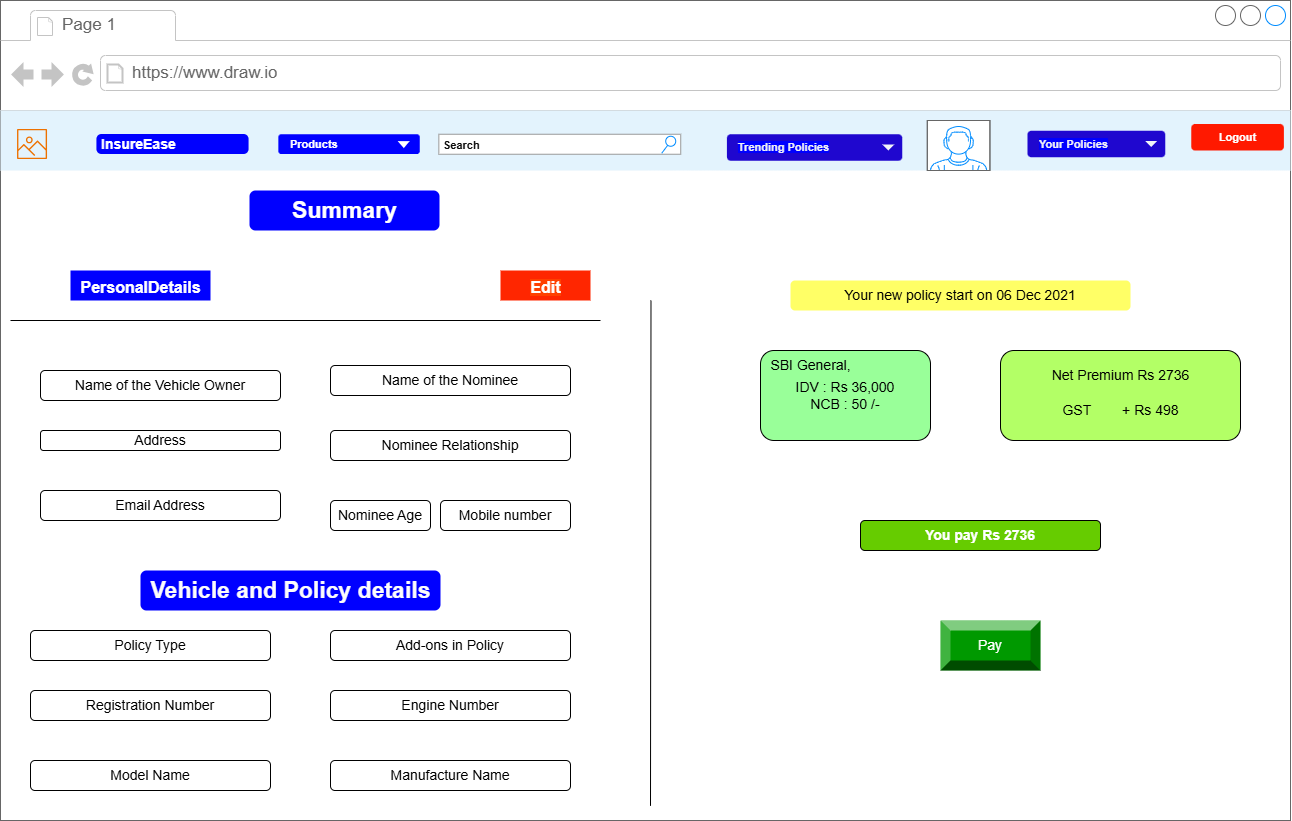

The diagram above was exported from draw.io. Its source (the exported page's mxGraphModel, read from the mxfile embedded in the PNG):
<mxGraphModel dx="1750" dy="2199" grid="1" gridSize="10" guides="1" tooltips="1" connect="1" arrows="1" fold="1" page="1" pageScale="1" pageWidth="827" pageHeight="1169" math="0" shadow="0">
  <root>
    <mxCell id="0" />
    <mxCell id="1" parent="0" />
    <mxCell id="9bylfljlyVE9gH4FaXEu-1" value="" style="strokeWidth=1;shadow=0;dashed=0;align=center;html=1;shape=mxgraph.mockup.containers.browserWindow;rSize=0;strokeColor=#666666;strokeColor2=#008cff;strokeColor3=#c4c4c4;mainText=,;recursiveResize=0;" parent="1" vertex="1">
      <mxGeometry x="70" y="-130" width="1290" height="820" as="geometry" />
    </mxCell>
    <mxCell id="9bylfljlyVE9gH4FaXEu-2" value="Page 1" style="strokeWidth=1;shadow=0;dashed=0;align=center;html=1;shape=mxgraph.mockup.containers.anchor;fontSize=17;fontColor=#666666;align=left;whiteSpace=wrap;" parent="9bylfljlyVE9gH4FaXEu-1" vertex="1">
      <mxGeometry x="60" y="12" width="110" height="26" as="geometry" />
    </mxCell>
    <mxCell id="9bylfljlyVE9gH4FaXEu-3" value="https://www.draw.io" style="strokeWidth=1;shadow=0;dashed=0;align=center;html=1;shape=mxgraph.mockup.containers.anchor;rSize=0;fontSize=17;fontColor=#666666;align=left;" parent="9bylfljlyVE9gH4FaXEu-1" vertex="1">
      <mxGeometry x="130" y="60" width="250" height="26" as="geometry" />
    </mxCell>
    <mxCell id="9bylfljlyVE9gH4FaXEu-4" value="" style="html=1;shadow=0;dashed=0;fillColor=#E3F3FD;strokeColor=none;fontSize=16;fontColor=#ffffff;align=left;spacing=15;" parent="9bylfljlyVE9gH4FaXEu-1" vertex="1">
      <mxGeometry y="110" width="1290" height="60" as="geometry" />
    </mxCell>
    <mxCell id="9bylfljlyVE9gH4FaXEu-5" value="&lt;b&gt;&lt;font style=&quot;font-size: 11px;&quot;&gt;Logout&lt;/font&gt;&lt;/b&gt;" style="rounded=1;fillColor=#ff1900;strokeColor=none;html=1;whiteSpace=wrap;fontColor=#ffffff;align=center;verticalAlign=middle;fontStyle=0;fontSize=12;sketch=0;" parent="9bylfljlyVE9gH4FaXEu-4" vertex="1">
      <mxGeometry x="1190.7692307692305" y="13.5" width="92.61538461538461" height="26.5" as="geometry" />
    </mxCell>
    <mxCell id="9bylfljlyVE9gH4FaXEu-6" value="" style="sketch=0;outlineConnect=0;fontColor=#232F3E;gradientColor=none;fillColor=#ED7100;strokeColor=none;dashed=0;verticalLabelPosition=bottom;verticalAlign=top;align=center;html=1;fontSize=12;fontStyle=0;aspect=fixed;pointerEvents=1;shape=mxgraph.aws4.container_registry_image;" parent="9bylfljlyVE9gH4FaXEu-4" vertex="1">
      <mxGeometry x="16.538461538461537" y="13.5" width="30" height="40" as="geometry" />
    </mxCell>
    <mxCell id="9bylfljlyVE9gH4FaXEu-7" value="InsureEase" style="html=1;shadow=0;dashed=0;shape=mxgraph.bootstrap.rrect;rSize=5;strokeColor=none;strokeWidth=1;fillColor=#0000FF;fontColor=#FFFFFF;whiteSpace=wrap;align=left;verticalAlign=middle;spacingLeft=0;fontStyle=1;fontSize=14;spacing=5;" parent="9bylfljlyVE9gH4FaXEu-4" vertex="1">
      <mxGeometry x="95.92307692307692" y="23.5" width="152.15384615384613" height="20" as="geometry" />
    </mxCell>
    <mxCell id="9bylfljlyVE9gH4FaXEu-8" value="&lt;b&gt;&lt;font color=&quot;#ffffff&quot; style=&quot;font-size: 11px;&quot;&gt;Products&lt;/font&gt;&lt;/b&gt;" style="rounded=1;fillColor=#0000FF;strokeColor=none;html=1;whiteSpace=wrap;fontColor=#596780;align=left;fontSize=12;spacingLeft=10;sketch=0;" parent="9bylfljlyVE9gH4FaXEu-4" vertex="1">
      <mxGeometry x="277.849875" y="23.75" width="141.400125" height="19.75" as="geometry" />
    </mxCell>
    <mxCell id="9bylfljlyVE9gH4FaXEu-9" value="" style="shape=triangle;direction=south;fillColor=#FFFFFF;strokeColor=none;html=1;sketch=0;strokeWidth=4;" parent="9bylfljlyVE9gH4FaXEu-8" vertex="1">
      <mxGeometry x="1" y="0.5" width="12" height="7" relative="1" as="geometry">
        <mxPoint x="-22" y="-3" as="offset" />
      </mxGeometry>
    </mxCell>
    <mxCell id="9bylfljlyVE9gH4FaXEu-10" value="&lt;font color=&quot;#0d0d0d&quot; style=&quot;font-size: 11px;&quot;&gt;&lt;b style=&quot;&quot;&gt;Search&lt;/b&gt;&lt;/font&gt;" style="strokeWidth=1;shadow=0;dashed=0;align=center;html=1;shape=mxgraph.mockup.forms.searchBox;strokeColor=#999999;mainText=;strokeColor2=#008cff;fontColor=#666666;fontSize=17;align=left;spacingLeft=3;whiteSpace=wrap;" parent="9bylfljlyVE9gH4FaXEu-4" vertex="1">
      <mxGeometry x="438.34951456310677" y="23.75" width="241.87500000000003" height="20" as="geometry" />
    </mxCell>
    <mxCell id="9bylfljlyVE9gH4FaXEu-11" value="" style="verticalLabelPosition=bottom;shadow=0;dashed=0;align=center;html=1;verticalAlign=top;strokeWidth=1;shape=mxgraph.mockup.containers.userMale;strokeColor=#666666;strokeColor2=#008cff;" parent="9bylfljlyVE9gH4FaXEu-4" vertex="1">
      <mxGeometry x="926.7961165048545" y="10" width="62.62135922330098" height="50" as="geometry" />
    </mxCell>
    <mxCell id="9bylfljlyVE9gH4FaXEu-12" value="&lt;b style=&quot;color: rgb(239, 241, 246); font-size: 11px; background-color: rgb(0, 0, 255);&quot;&gt;Trending Policies&lt;/b&gt;" style="rounded=1;fillColor=#1f07cf;strokeColor=none;html=1;whiteSpace=wrap;fontColor=#596780;align=left;fontSize=12;spacingLeft=10;sketch=0;" parent="9bylfljlyVE9gH4FaXEu-4" vertex="1">
      <mxGeometry x="726.4077669902913" y="23.75" width="175.33980582524273" height="26.5" as="geometry" />
    </mxCell>
    <mxCell id="9bylfljlyVE9gH4FaXEu-13" value="" style="shape=triangle;direction=south;fillColor=#f1f4f8;strokeColor=none;html=1;sketch=0;" parent="9bylfljlyVE9gH4FaXEu-12" vertex="1">
      <mxGeometry x="1" y="0.5" width="12" height="6" relative="1" as="geometry">
        <mxPoint x="-20" y="-3" as="offset" />
      </mxGeometry>
    </mxCell>
    <mxCell id="9bylfljlyVE9gH4FaXEu-14" value="&lt;font color=&quot;#eff1f6&quot;&gt;&lt;span style=&quot;font-size: 11px; background-color: rgb(0, 0, 255);&quot;&gt;&lt;b&gt;Your Policies&lt;/b&gt;&lt;/span&gt;&lt;/font&gt;" style="rounded=1;fillColor=#1f07cf;strokeColor=none;html=1;whiteSpace=wrap;fontColor=#596780;align=left;fontSize=12;spacingLeft=10;sketch=0;" parent="9bylfljlyVE9gH4FaXEu-4" vertex="1">
      <mxGeometry x="1026.990291262136" y="20.25" width="137.76699029126215" height="26.5" as="geometry" />
    </mxCell>
    <mxCell id="9bylfljlyVE9gH4FaXEu-15" value="" style="shape=triangle;direction=south;fillColor=#f1f4f8;strokeColor=none;html=1;sketch=0;" parent="9bylfljlyVE9gH4FaXEu-14" vertex="1">
      <mxGeometry x="1" y="0.5" width="12" height="6" relative="1" as="geometry">
        <mxPoint x="-20" y="-3" as="offset" />
      </mxGeometry>
    </mxCell>
    <mxCell id="9bylfljlyVE9gH4FaXEu-16" value="&lt;font style=&quot;font-size: 23px;&quot; color=&quot;#ffffff&quot;&gt;Summary&lt;/font&gt;" style="text;strokeColor=none;fillColor=#0000FF;html=1;fontSize=24;fontStyle=1;verticalAlign=middle;align=center;rounded=1;" parent="9bylfljlyVE9gH4FaXEu-1" vertex="1">
      <mxGeometry x="249" y="190" width="190" height="40" as="geometry" />
    </mxCell>
    <mxCell id="9bylfljlyVE9gH4FaXEu-20" value="&lt;font size=&quot;1&quot; color=&quot;#ffffff&quot;&gt;&lt;span style=&quot;font-size: 16px; background-color: rgb(255, 64, 0);&quot;&gt;Edit&lt;/span&gt;&lt;/font&gt;" style="text;strokeColor=none;fillColor=#ff2600;html=1;fontSize=24;fontStyle=1;verticalAlign=middle;align=center;" parent="9bylfljlyVE9gH4FaXEu-1" vertex="1">
      <mxGeometry x="500" y="270" width="90" height="30" as="geometry" />
    </mxCell>
    <mxCell id="9bylfljlyVE9gH4FaXEu-31" value="&lt;font style=&quot;font-size: 14px;&quot;&gt;Nominee Relationship&lt;/font&gt;" style="rounded=1;whiteSpace=wrap;html=1;" parent="9bylfljlyVE9gH4FaXEu-1" vertex="1">
      <mxGeometry x="330" y="430" width="240" height="30" as="geometry" />
    </mxCell>
    <mxCell id="9bylfljlyVE9gH4FaXEu-30" value="&lt;span style=&quot;font-size: 14px;&quot;&gt;Nominee Age&lt;/span&gt;" style="rounded=1;whiteSpace=wrap;html=1;" parent="9bylfljlyVE9gH4FaXEu-1" vertex="1">
      <mxGeometry x="330" y="500" width="100" height="30" as="geometry" />
    </mxCell>
    <mxCell id="9bylfljlyVE9gH4FaXEu-29" value="&lt;font style=&quot;font-size: 14px;&quot;&gt;Mobile number&lt;/font&gt;" style="rounded=1;whiteSpace=wrap;html=1;" parent="9bylfljlyVE9gH4FaXEu-1" vertex="1">
      <mxGeometry x="440" y="500" width="130" height="30" as="geometry" />
    </mxCell>
    <mxCell id="9bylfljlyVE9gH4FaXEu-28" value="&lt;font style=&quot;font-size: 14px;&quot;&gt;Address&lt;/font&gt;" style="rounded=1;whiteSpace=wrap;html=1;" parent="9bylfljlyVE9gH4FaXEu-1" vertex="1">
      <mxGeometry x="40" y="430" width="240" height="20" as="geometry" />
    </mxCell>
    <mxCell id="9bylfljlyVE9gH4FaXEu-27" value="&lt;font style=&quot;font-size: 14px;&quot;&gt;Email Address&lt;/font&gt;" style="rounded=1;whiteSpace=wrap;html=1;" parent="9bylfljlyVE9gH4FaXEu-1" vertex="1">
      <mxGeometry x="40" y="490" width="240" height="30" as="geometry" />
    </mxCell>
    <mxCell id="9bylfljlyVE9gH4FaXEu-34" value="&lt;font color=&quot;#fcfcfc&quot; style=&quot;font-size: 23px;&quot;&gt;Vehicle and Policy details&lt;/font&gt;" style="text;strokeColor=none;fillColor=#0000FF;html=1;fontSize=24;fontStyle=1;verticalAlign=middle;align=center;rounded=1;" parent="9bylfljlyVE9gH4FaXEu-1" vertex="1">
      <mxGeometry x="140" y="570" width="300" height="40" as="geometry" />
    </mxCell>
    <mxCell id="9bylfljlyVE9gH4FaXEu-41" value="&lt;span style=&quot;font-size: 14px;&quot;&gt;Policy Type&lt;/span&gt;" style="rounded=1;whiteSpace=wrap;html=1;" parent="9bylfljlyVE9gH4FaXEu-1" vertex="1">
      <mxGeometry x="30" y="630" width="240" height="30" as="geometry" />
    </mxCell>
    <mxCell id="9bylfljlyVE9gH4FaXEu-40" value="&lt;font style=&quot;font-size: 14px;&quot;&gt;Add-ons in Policy&lt;/font&gt;" style="rounded=1;whiteSpace=wrap;html=1;" parent="9bylfljlyVE9gH4FaXEu-1" vertex="1">
      <mxGeometry x="330" y="630" width="240" height="30" as="geometry" />
    </mxCell>
    <mxCell id="9bylfljlyVE9gH4FaXEu-39" value="&lt;font style=&quot;font-size: 14px;&quot;&gt;Registration Number&lt;/font&gt;" style="rounded=1;whiteSpace=wrap;html=1;" parent="9bylfljlyVE9gH4FaXEu-1" vertex="1">
      <mxGeometry x="30" y="690" width="240" height="30" as="geometry" />
    </mxCell>
    <mxCell id="9bylfljlyVE9gH4FaXEu-38" value="&lt;font style=&quot;font-size: 14px;&quot;&gt;Model Name&lt;/font&gt;" style="rounded=1;whiteSpace=wrap;html=1;" parent="9bylfljlyVE9gH4FaXEu-1" vertex="1">
      <mxGeometry x="30" y="760" width="240" height="30" as="geometry" />
    </mxCell>
    <mxCell id="9bylfljlyVE9gH4FaXEu-37" value="&lt;font style=&quot;font-size: 14px;&quot;&gt;Engine Number&lt;/font&gt;" style="rounded=1;whiteSpace=wrap;html=1;" parent="9bylfljlyVE9gH4FaXEu-1" vertex="1">
      <mxGeometry x="330" y="690" width="240" height="30" as="geometry" />
    </mxCell>
    <mxCell id="9bylfljlyVE9gH4FaXEu-36" value="&lt;span style=&quot;font-size: 14px;&quot;&gt;Manufacture Name&lt;/span&gt;" style="rounded=1;whiteSpace=wrap;html=1;" parent="9bylfljlyVE9gH4FaXEu-1" vertex="1">
      <mxGeometry x="330" y="760" width="240" height="30" as="geometry" />
    </mxCell>
    <mxCell id="9bylfljlyVE9gH4FaXEu-35" value="&lt;font style=&quot;font-size: 14px;&quot;&gt;Name of the Vehicle Owner&lt;/font&gt;" style="rounded=1;whiteSpace=wrap;html=1;" parent="9bylfljlyVE9gH4FaXEu-1" vertex="1">
      <mxGeometry x="40" y="370" width="240" height="30" as="geometry" />
    </mxCell>
    <mxCell id="9bylfljlyVE9gH4FaXEu-19" value="&lt;font color=&quot;#ffffff&quot; style=&quot;background-color: rgb(0, 0, 255); font-size: 16px;&quot;&gt;PersonalDetails&lt;/font&gt;" style="text;strokeColor=none;fillColor=#0000FF;html=1;fontSize=24;fontStyle=1;verticalAlign=middle;align=center;" parent="9bylfljlyVE9gH4FaXEu-1" vertex="1">
      <mxGeometry x="70" y="270" width="140" height="30" as="geometry" />
    </mxCell>
    <mxCell id="9bylfljlyVE9gH4FaXEu-43" value="" style="endArrow=none;html=1;rounded=0;entryX=0.023;entryY=0.402;entryDx=0;entryDy=0;entryPerimeter=0;exitX=0.519;exitY=0.963;exitDx=0;exitDy=0;exitPerimeter=0;" parent="9bylfljlyVE9gH4FaXEu-1" edge="1">
      <mxGeometry width="50" height="50" relative="1" as="geometry">
        <mxPoint x="650.0000000000002" y="805.3699999999999" as="sourcePoint" />
        <mxPoint x="650.49" y="299.99999999999994" as="targetPoint" />
      </mxGeometry>
    </mxCell>
    <mxCell id="9bylfljlyVE9gH4FaXEu-45" value="&lt;font style=&quot;font-size: 14px;&quot;&gt;Your new policy start on 06 Dec 2021&lt;/font&gt;" style="rounded=1;whiteSpace=wrap;html=1;strokeColor=none;fillColor=#FFFF66;" parent="9bylfljlyVE9gH4FaXEu-1" vertex="1">
      <mxGeometry x="790" y="280" width="340" height="30" as="geometry" />
    </mxCell>
    <mxCell id="9bylfljlyVE9gH4FaXEu-46" value="&lt;font style=&quot;font-size: 14px;&quot;&gt;IDV : Rs 36,000&lt;/font&gt;&lt;div&gt;&lt;font style=&quot;font-size: 14px;&quot;&gt;NCB : 50 /-&lt;/font&gt;&lt;/div&gt;" style="rounded=1;whiteSpace=wrap;html=1;fillColor=#99FF99;" parent="9bylfljlyVE9gH4FaXEu-1" vertex="1">
      <mxGeometry x="760" y="350" width="170" height="90" as="geometry" />
    </mxCell>
    <mxCell id="9bylfljlyVE9gH4FaXEu-47" value="&lt;font style=&quot;font-size: 14px;&quot;&gt;SBI General,&lt;/font&gt;" style="text;html=1;align=center;verticalAlign=middle;resizable=0;points=[];autosize=1;strokeColor=none;fillColor=none;" parent="9bylfljlyVE9gH4FaXEu-1" vertex="1">
      <mxGeometry x="760" y="350" width="100" height="30" as="geometry" />
    </mxCell>
    <mxCell id="9bylfljlyVE9gH4FaXEu-49" value="" style="rounded=1;whiteSpace=wrap;html=1;fillColor=#B3FF66;" parent="9bylfljlyVE9gH4FaXEu-1" vertex="1">
      <mxGeometry x="1000" y="350" width="240" height="90" as="geometry" />
    </mxCell>
    <mxCell id="9bylfljlyVE9gH4FaXEu-50" value="&lt;font style=&quot;font-size: 14px;&quot;&gt;Net Premium Rs 2736&lt;/font&gt;" style="text;html=1;align=center;verticalAlign=middle;resizable=0;points=[];autosize=1;strokeColor=none;fillColor=none;" parent="9bylfljlyVE9gH4FaXEu-1" vertex="1">
      <mxGeometry x="1040" y="360" width="160" height="30" as="geometry" />
    </mxCell>
    <mxCell id="9bylfljlyVE9gH4FaXEu-51" value="&lt;font style=&quot;font-size: 14px;&quot;&gt;GST&amp;nbsp; &amp;nbsp; &amp;nbsp; &amp;nbsp; + Rs 498&lt;/font&gt;" style="text;html=1;align=center;verticalAlign=middle;resizable=0;points=[];autosize=1;strokeColor=none;fillColor=none;" parent="9bylfljlyVE9gH4FaXEu-1" vertex="1">
      <mxGeometry x="1050" y="395" width="140" height="30" as="geometry" />
    </mxCell>
    <mxCell id="9bylfljlyVE9gH4FaXEu-52" value="&lt;span style=&quot;font-size: 14px;&quot;&gt;&lt;font color=&quot;#ffffff&quot;&gt;&lt;b&gt;You pay Rs 2736&lt;/b&gt;&lt;/font&gt;&lt;/span&gt;" style="rounded=1;whiteSpace=wrap;html=1;fillColor=#66CC00;" parent="9bylfljlyVE9gH4FaXEu-1" vertex="1">
      <mxGeometry x="860" y="520" width="240" height="30" as="geometry" />
    </mxCell>
    <mxCell id="9bylfljlyVE9gH4FaXEu-53" value="&lt;font color=&quot;#ffffff&quot; style=&quot;font-size: 14px;&quot;&gt;Pay&lt;/font&gt;" style="labelPosition=center;verticalLabelPosition=middle;align=center;html=1;shape=mxgraph.basic.shaded_button;dx=10;fillColor=#009900;strokeColor=none;whiteSpace=wrap;" parent="9bylfljlyVE9gH4FaXEu-1" vertex="1">
      <mxGeometry x="940" y="620" width="100" height="50" as="geometry" />
    </mxCell>
    <mxCell id="9bylfljlyVE9gH4FaXEu-54" value="&lt;font style=&quot;font-size: 14px;&quot;&gt;Name of the Nominee&lt;/font&gt;" style="rounded=1;whiteSpace=wrap;html=1;" parent="9bylfljlyVE9gH4FaXEu-1" vertex="1">
      <mxGeometry x="330" y="365" width="240" height="30" as="geometry" />
    </mxCell>
    <mxCell id="9bylfljlyVE9gH4FaXEu-42" value="" style="endArrow=none;html=1;rounded=0;entryX=0.023;entryY=0.402;entryDx=0;entryDy=0;entryPerimeter=0;exitX=0.481;exitY=0.402;exitDx=0;exitDy=0;exitPerimeter=0;" parent="1" edge="1">
      <mxGeometry width="50" height="50" relative="1" as="geometry">
        <mxPoint x="670" y="190" as="sourcePoint" />
        <mxPoint x="80" y="190" as="targetPoint" />
      </mxGeometry>
    </mxCell>
  </root>
</mxGraphModel>